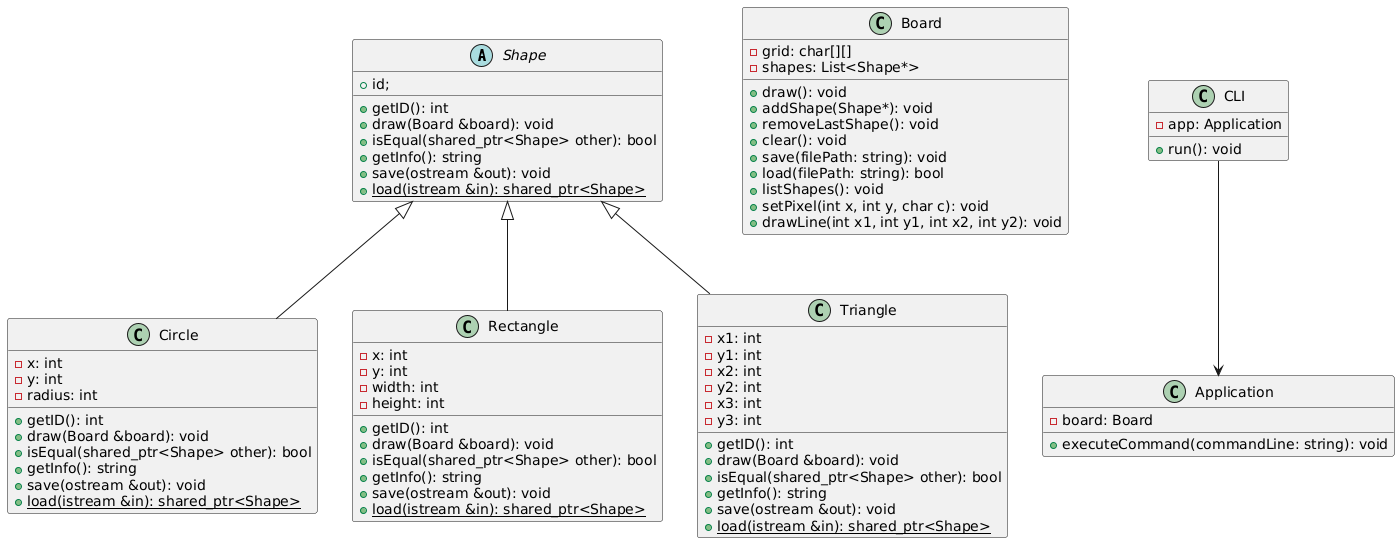

The diagram above was rendered by PlantUML. Its source (embedded in the PNG):
@startuml
abstract class Shape {
    + id;
    + getID(): int
    + draw(Board &board): void
    + isEqual(shared_ptr<Shape> other): bool
    + getInfo(): string
    + save(ostream &out): void
    {static} + load(istream &in): shared_ptr<Shape>
}

class Circle {
    - x: int
    - y: int
    - radius: int
    + getID(): int
    + draw(Board &board): void
    + isEqual(shared_ptr<Shape> other): bool
    + getInfo(): string
    + save(ostream &out): void
    {static} + load(istream &in): shared_ptr<Shape>
}

class Rectangle {
    - x: int
    - y: int
    - width: int
    - height: int
    + getID(): int
    + draw(Board &board): void
    + isEqual(shared_ptr<Shape> other): bool
    + getInfo(): string
    + save(ostream &out): void
    {static} + load(istream &in): shared_ptr<Shape>
}

class Triangle {
    - x1: int
    - y1: int
    - x2: int
    - y2: int
    - x3: int
    - y3: int
    + getID(): int
    + draw(Board &board): void
    + isEqual(shared_ptr<Shape> other): bool
    + getInfo(): string
    + save(ostream &out): void
    {static} + load(istream &in): shared_ptr<Shape>
}

Shape <|-- Circle
Shape <|-- Rectangle
Shape <|-- Triangle

class Board {
    - grid: char[][]
    - shapes: List<Shape*>
    + draw(): void
    + addShape(Shape*): void
    + removeLastShape(): void
    + clear(): void
    + save(filePath: string): void
    + load(filePath: string): bool
    + listShapes(): void
    + setPixel(int x, int y, char c): void
    + drawLine(int x1, int y1, int x2, int y2): void
}

class Application {
    - board: Board
    + executeCommand(commandLine: string): void
}

class CLI {
    - app: Application
    + run(): void
}

CLI --> Application
@enduml